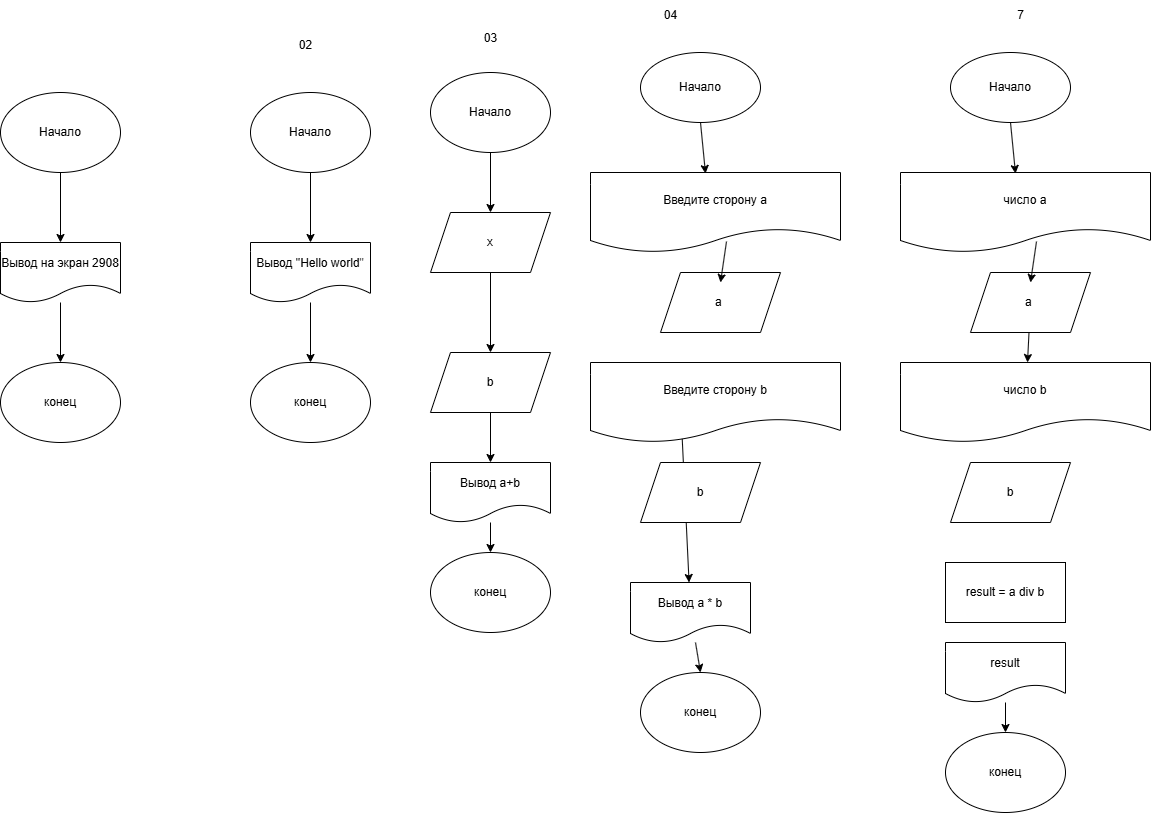

The diagram above was exported from draw.io. Its source (the exported page's mxGraphModel, read from the mxfile embedded in the PNG):
<mxGraphModel dx="569" dy="976" grid="1" gridSize="10" guides="1" tooltips="1" connect="1" arrows="1" fold="1" page="1" pageScale="1" pageWidth="850" pageHeight="1100" math="0" shadow="0">
  <root>
    <mxCell id="0" />
    <mxCell id="1" parent="0" />
    <mxCell id="4" style="edgeStyle=none;html=1;exitX=0.5;exitY=1;exitDx=0;exitDy=0;" edge="1" parent="1" source="2" target="3">
      <mxGeometry relative="1" as="geometry" />
    </mxCell>
    <mxCell id="2" value="Начало" style="ellipse;whiteSpace=wrap;html=1;" vertex="1" parent="1">
      <mxGeometry x="210" y="150" width="120" height="80" as="geometry" />
    </mxCell>
    <mxCell id="6" style="edgeStyle=none;html=1;entryX=0.5;entryY=0;entryDx=0;entryDy=0;" edge="1" parent="1" source="3" target="5">
      <mxGeometry relative="1" as="geometry" />
    </mxCell>
    <mxCell id="3" value="Вывод на экран 2908" style="shape=document;whiteSpace=wrap;html=1;boundedLbl=1;" vertex="1" parent="1">
      <mxGeometry x="210" y="300" width="120" height="60" as="geometry" />
    </mxCell>
    <mxCell id="5" value="конец" style="ellipse;whiteSpace=wrap;html=1;" vertex="1" parent="1">
      <mxGeometry x="210" y="420" width="120" height="80" as="geometry" />
    </mxCell>
    <mxCell id="9" style="edgeStyle=none;html=1;exitX=0.5;exitY=1;exitDx=0;exitDy=0;" edge="1" parent="1" source="10" target="12">
      <mxGeometry relative="1" as="geometry" />
    </mxCell>
    <mxCell id="10" value="Начало" style="ellipse;whiteSpace=wrap;html=1;" vertex="1" parent="1">
      <mxGeometry x="460" y="150" width="120" height="80" as="geometry" />
    </mxCell>
    <mxCell id="11" style="edgeStyle=none;html=1;entryX=0.5;entryY=0;entryDx=0;entryDy=0;" edge="1" parent="1" source="12" target="13">
      <mxGeometry relative="1" as="geometry" />
    </mxCell>
    <mxCell id="12" value="Вывод &quot;Hello world&lt;span style=&quot;color: rgb(63, 63, 63); background-color: transparent;&quot;&gt;&quot;&lt;/span&gt;" style="shape=document;whiteSpace=wrap;html=1;boundedLbl=1;" vertex="1" parent="1">
      <mxGeometry x="460" y="300" width="120" height="60" as="geometry" />
    </mxCell>
    <mxCell id="13" value="конец" style="ellipse;whiteSpace=wrap;html=1;" vertex="1" parent="1">
      <mxGeometry x="460" y="420" width="120" height="80" as="geometry" />
    </mxCell>
    <mxCell id="14" value="02" style="text;html=1;align=center;verticalAlign=middle;resizable=0;points=[];autosize=1;strokeColor=none;fillColor=none;" vertex="1" parent="1">
      <mxGeometry x="495" y="88" width="40" height="30" as="geometry" />
    </mxCell>
    <mxCell id="20" value="" style="edgeStyle=none;html=1;exitX=0.5;exitY=1;exitDx=0;exitDy=0;" edge="1" parent="1" target="18">
      <mxGeometry relative="1" as="geometry">
        <mxPoint x="700" y="460" as="sourcePoint" />
      </mxGeometry>
    </mxCell>
    <mxCell id="25" style="edgeStyle=none;html=1;entryX=0.5;entryY=0;entryDx=0;entryDy=0;" edge="1" parent="1" source="16" target="24">
      <mxGeometry relative="1" as="geometry" />
    </mxCell>
    <mxCell id="16" value="Начало" style="ellipse;whiteSpace=wrap;html=1;" vertex="1" parent="1">
      <mxGeometry x="640" y="130" width="120" height="80" as="geometry" />
    </mxCell>
    <mxCell id="17" style="edgeStyle=none;html=1;entryX=0.5;entryY=0;entryDx=0;entryDy=0;" edge="1" parent="1" source="18" target="19">
      <mxGeometry relative="1" as="geometry" />
    </mxCell>
    <mxCell id="18" value="Вывод a+b" style="shape=document;whiteSpace=wrap;html=1;boundedLbl=1;" vertex="1" parent="1">
      <mxGeometry x="640" y="520" width="120" height="60" as="geometry" />
    </mxCell>
    <mxCell id="19" value="конец" style="ellipse;whiteSpace=wrap;html=1;" vertex="1" parent="1">
      <mxGeometry x="640" y="610" width="120" height="80" as="geometry" />
    </mxCell>
    <mxCell id="23" value="03&lt;div&gt;&lt;br&gt;&lt;/div&gt;" style="text;html=1;align=center;verticalAlign=middle;resizable=0;points=[];autosize=1;strokeColor=none;fillColor=none;" vertex="1" parent="1">
      <mxGeometry x="680" y="83" width="40" height="40" as="geometry" />
    </mxCell>
    <mxCell id="27" value="" style="edgeStyle=none;html=1;" edge="1" parent="1" source="24" target="26">
      <mxGeometry relative="1" as="geometry" />
    </mxCell>
    <mxCell id="24" value="x" style="shape=parallelogram;perimeter=parallelogramPerimeter;whiteSpace=wrap;html=1;fixedSize=1;" vertex="1" parent="1">
      <mxGeometry x="640" y="270" width="120" height="60" as="geometry" />
    </mxCell>
    <mxCell id="26" value="b" style="shape=parallelogram;perimeter=parallelogramPerimeter;whiteSpace=wrap;html=1;fixedSize=1;" vertex="1" parent="1">
      <mxGeometry x="640" y="410" width="120" height="60" as="geometry" />
    </mxCell>
    <mxCell id="28" value="" style="edgeStyle=none;html=1;exitX=0.5;exitY=1;exitDx=0;exitDy=0;" edge="1" parent="1" target="32">
      <mxGeometry relative="1" as="geometry">
        <mxPoint x="890" y="460" as="sourcePoint" />
      </mxGeometry>
    </mxCell>
    <mxCell id="30" value="Начало" style="ellipse;whiteSpace=wrap;html=1;" vertex="1" parent="1">
      <mxGeometry x="850" y="110" width="120" height="70" as="geometry" />
    </mxCell>
    <mxCell id="31" style="edgeStyle=none;html=1;entryX=0.5;entryY=0;entryDx=0;entryDy=0;" edge="1" parent="1" source="32" target="33">
      <mxGeometry relative="1" as="geometry" />
    </mxCell>
    <mxCell id="32" value="Вывод a * b" style="shape=document;whiteSpace=wrap;html=1;boundedLbl=1;" vertex="1" parent="1">
      <mxGeometry x="840" y="640" width="120" height="60" as="geometry" />
    </mxCell>
    <mxCell id="33" value="конец" style="ellipse;whiteSpace=wrap;html=1;" vertex="1" parent="1">
      <mxGeometry x="850" y="730" width="120" height="80" as="geometry" />
    </mxCell>
    <mxCell id="35" value="a&amp;nbsp;" style="shape=parallelogram;perimeter=parallelogramPerimeter;whiteSpace=wrap;html=1;fixedSize=1;" vertex="1" parent="1">
      <mxGeometry x="870" y="330" width="120" height="60" as="geometry" />
    </mxCell>
    <mxCell id="36" value="b" style="shape=parallelogram;perimeter=parallelogramPerimeter;whiteSpace=wrap;html=1;fixedSize=1;" vertex="1" parent="1">
      <mxGeometry x="850" y="520" width="120" height="60" as="geometry" />
    </mxCell>
    <mxCell id="37" value="04" style="text;html=1;align=center;verticalAlign=middle;resizable=0;points=[];autosize=1;strokeColor=none;fillColor=none;" vertex="1" parent="1">
      <mxGeometry x="860" y="58" width="40" height="30" as="geometry" />
    </mxCell>
    <mxCell id="38" value="Введите сторону a" style="shape=document;whiteSpace=wrap;html=1;boundedLbl=1;" vertex="1" parent="1">
      <mxGeometry x="800" y="230" width="250" height="80" as="geometry" />
    </mxCell>
    <mxCell id="39" value="" style="endArrow=classic;html=1;exitX=0.5;exitY=1;exitDx=0;exitDy=0;entryX=0.46;entryY=0.013;entryDx=0;entryDy=0;entryPerimeter=0;" edge="1" parent="1" source="30" target="38">
      <mxGeometry width="50" height="50" relative="1" as="geometry">
        <mxPoint x="900" y="490" as="sourcePoint" />
        <mxPoint x="950" y="440" as="targetPoint" />
      </mxGeometry>
    </mxCell>
    <mxCell id="40" value="" style="edgeStyle=none;html=1;exitX=0.544;exitY=0.863;exitDx=0;exitDy=0;exitPerimeter=0;" edge="1" parent="1" source="38">
      <mxGeometry relative="1" as="geometry">
        <mxPoint x="925" y="400" as="sourcePoint" />
        <mxPoint x="930" y="340" as="targetPoint" />
      </mxGeometry>
    </mxCell>
    <mxCell id="41" value="Введите сторону b" style="shape=document;whiteSpace=wrap;html=1;boundedLbl=1;" vertex="1" parent="1">
      <mxGeometry x="800" y="420" width="250" height="80" as="geometry" />
    </mxCell>
    <mxCell id="43" value="Начало" style="ellipse;whiteSpace=wrap;html=1;" vertex="1" parent="1">
      <mxGeometry x="1160" y="110" width="120" height="70" as="geometry" />
    </mxCell>
    <mxCell id="44" style="edgeStyle=none;html=1;entryX=0.5;entryY=0;entryDx=0;entryDy=0;" edge="1" parent="1" source="45" target="46">
      <mxGeometry relative="1" as="geometry" />
    </mxCell>
    <mxCell id="45" value="result" style="shape=document;whiteSpace=wrap;html=1;boundedLbl=1;" vertex="1" parent="1">
      <mxGeometry x="1155" y="700" width="120" height="60" as="geometry" />
    </mxCell>
    <mxCell id="46" value="конец" style="ellipse;whiteSpace=wrap;html=1;" vertex="1" parent="1">
      <mxGeometry x="1155" y="790" width="120" height="80" as="geometry" />
    </mxCell>
    <mxCell id="53" value="" style="edgeStyle=none;html=1;" edge="1" parent="1" source="47" target="52">
      <mxGeometry relative="1" as="geometry" />
    </mxCell>
    <mxCell id="47" value="a&amp;nbsp;" style="shape=parallelogram;perimeter=parallelogramPerimeter;whiteSpace=wrap;html=1;fixedSize=1;" vertex="1" parent="1">
      <mxGeometry x="1180" y="330" width="120" height="60" as="geometry" />
    </mxCell>
    <mxCell id="48" value="b" style="shape=parallelogram;perimeter=parallelogramPerimeter;whiteSpace=wrap;html=1;fixedSize=1;" vertex="1" parent="1">
      <mxGeometry x="1160" y="520" width="120" height="60" as="geometry" />
    </mxCell>
    <mxCell id="49" value="число a" style="shape=document;whiteSpace=wrap;html=1;boundedLbl=1;" vertex="1" parent="1">
      <mxGeometry x="1110" y="230" width="250" height="80" as="geometry" />
    </mxCell>
    <mxCell id="50" value="" style="endArrow=classic;html=1;exitX=0.5;exitY=1;exitDx=0;exitDy=0;entryX=0.46;entryY=0.013;entryDx=0;entryDy=0;entryPerimeter=0;" edge="1" parent="1" source="43" target="49">
      <mxGeometry width="50" height="50" relative="1" as="geometry">
        <mxPoint x="1210" y="490" as="sourcePoint" />
        <mxPoint x="1260" y="440" as="targetPoint" />
      </mxGeometry>
    </mxCell>
    <mxCell id="51" value="" style="edgeStyle=none;html=1;exitX=0.544;exitY=0.863;exitDx=0;exitDy=0;exitPerimeter=0;" edge="1" parent="1" source="49">
      <mxGeometry relative="1" as="geometry">
        <mxPoint x="1235" y="400" as="sourcePoint" />
        <mxPoint x="1240" y="340" as="targetPoint" />
      </mxGeometry>
    </mxCell>
    <mxCell id="52" value="число b" style="shape=document;whiteSpace=wrap;html=1;boundedLbl=1;" vertex="1" parent="1">
      <mxGeometry x="1110" y="420" width="250" height="80" as="geometry" />
    </mxCell>
    <mxCell id="54" value="&lt;span style=&quot;color: rgb(0, 0, 0);&quot;&gt;result = a div b&lt;/span&gt;" style="rounded=0;whiteSpace=wrap;html=1;" vertex="1" parent="1">
      <mxGeometry x="1155" y="620" width="120" height="60" as="geometry" />
    </mxCell>
    <mxCell id="55" value="7" style="text;html=1;align=center;verticalAlign=middle;resizable=0;points=[];autosize=1;strokeColor=none;fillColor=none;" vertex="1" parent="1">
      <mxGeometry x="1215" y="58" width="30" height="30" as="geometry" />
    </mxCell>
  </root>
</mxGraphModel>